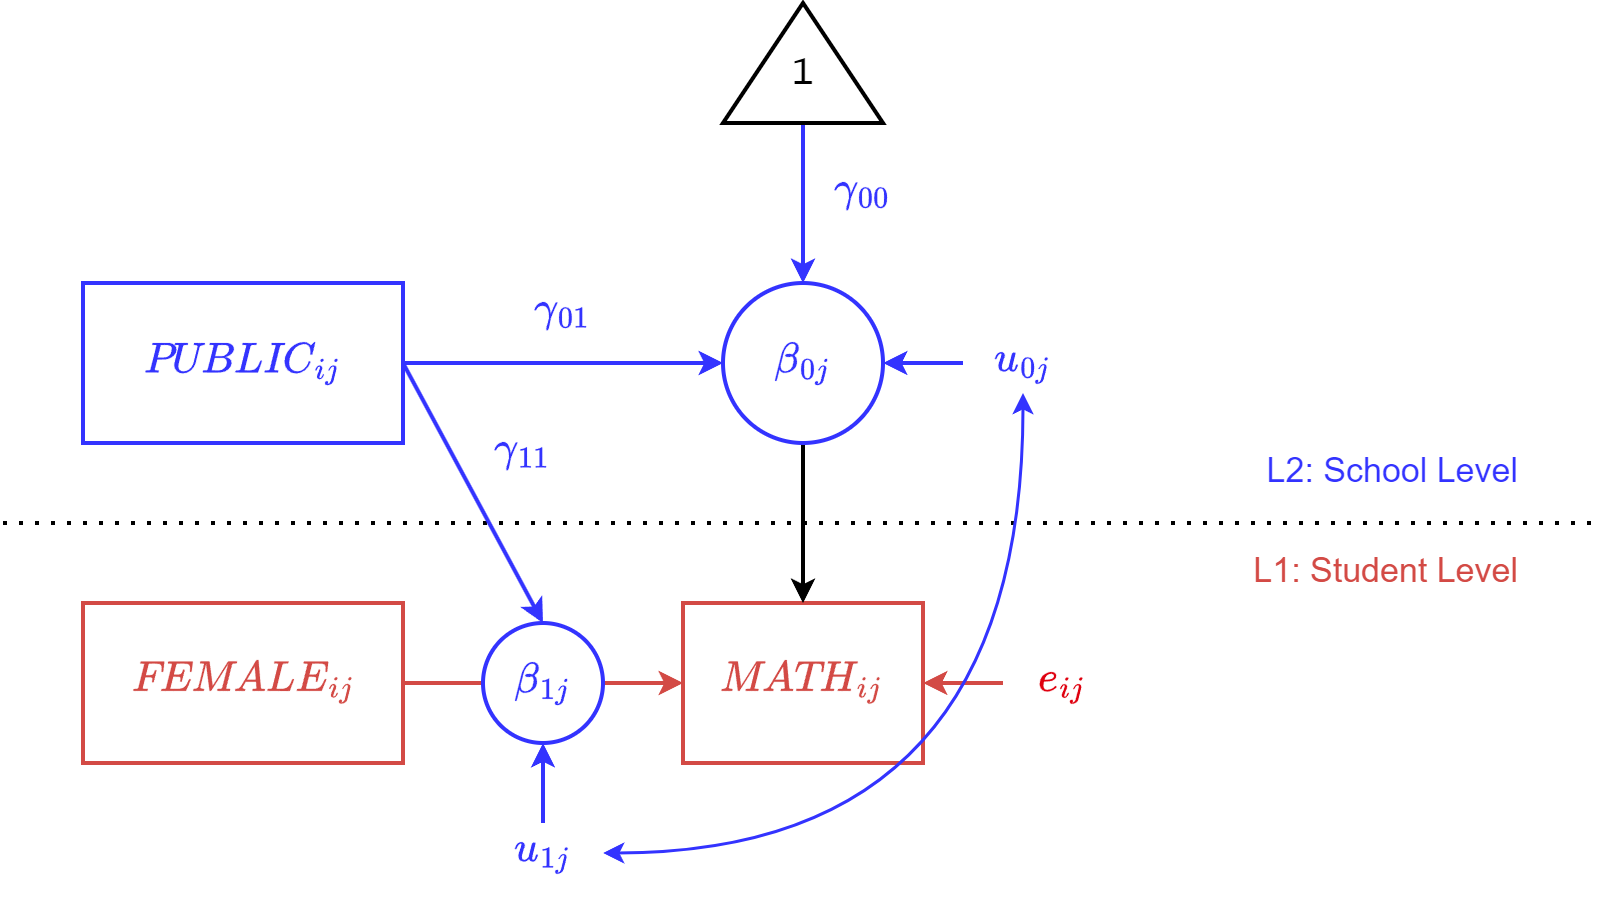

The diagram above was exported from draw.io. Its source (the exported page's mxGraphModel, read from the mxfile embedded in the PNG):
<mxGraphModel dx="984" dy="675" grid="1" gridSize="10" guides="1" tooltips="1" connect="1" arrows="1" fold="1" page="1" pageScale="1" pageWidth="850" pageHeight="1100" math="1" shadow="0">
  <root>
    <mxCell id="QBeRKcPp0VsHfR4ekWjn-0" />
    <mxCell id="QBeRKcPp0VsHfR4ekWjn-1" parent="QBeRKcPp0VsHfR4ekWjn-0" />
    <mxCell id="QBeRKcPp0VsHfR4ekWjn-2" value="$$\textit{MATH}_{ij}$$" style="rounded=0;whiteSpace=wrap;html=1;fontSize=18;strokeWidth=2;fontFamily=Lucida Console;fontColor=#D34A45;strokeColor=#D34A45;" parent="QBeRKcPp0VsHfR4ekWjn-1" vertex="1">
      <mxGeometry x="380" y="360" width="120" height="80" as="geometry" />
    </mxCell>
    <mxCell id="QBeRKcPp0VsHfR4ekWjn-3" value="" style="endArrow=classic;html=1;rounded=0;entryX=1;entryY=0.5;entryDx=0;entryDy=0;strokeWidth=2;strokeColor=#D34A45;exitX=0;exitY=0.5;exitDx=0;exitDy=0;" parent="QBeRKcPp0VsHfR4ekWjn-1" source="QBeRKcPp0VsHfR4ekWjn-4" target="QBeRKcPp0VsHfR4ekWjn-2" edge="1">
      <mxGeometry width="50" height="50" relative="1" as="geometry">
        <mxPoint x="540" y="280" as="sourcePoint" />
        <mxPoint x="280" y="370" as="targetPoint" />
      </mxGeometry>
    </mxCell>
    <mxCell id="QBeRKcPp0VsHfR4ekWjn-4" value="&lt;font color=&quot;#df000f&quot;&gt;&lt;span style=&quot;background-color: rgb(255, 255, 255);&quot;&gt;$$e_{ij}$$&lt;/span&gt;&lt;/font&gt;" style="text;html=1;align=center;verticalAlign=middle;whiteSpace=wrap;rounded=0;fontSize=18;fontColor=#D34A45;fontFamily=Lucida Console;" parent="QBeRKcPp0VsHfR4ekWjn-1" vertex="1">
      <mxGeometry x="540" y="385" width="60" height="30" as="geometry" />
    </mxCell>
    <mxCell id="QBeRKcPp0VsHfR4ekWjn-5" style="edgeStyle=orthogonalEdgeStyle;rounded=0;orthogonalLoop=1;jettySize=auto;html=1;exitX=0.5;exitY=1;exitDx=0;exitDy=0;entryX=0.5;entryY=0;entryDx=0;entryDy=0;strokeWidth=2;strokeColor=#000000;" parent="QBeRKcPp0VsHfR4ekWjn-1" source="QBeRKcPp0VsHfR4ekWjn-6" target="QBeRKcPp0VsHfR4ekWjn-2" edge="1">
      <mxGeometry relative="1" as="geometry" />
    </mxCell>
    <mxCell id="QBeRKcPp0VsHfR4ekWjn-6" value="$$\beta_{0j}$$" style="ellipse;whiteSpace=wrap;html=1;aspect=fixed;strokeWidth=2;fontSize=18;fontFamily=Lucida Console;fontColor=#3333FF;strokeColor=#3333FF;" parent="QBeRKcPp0VsHfR4ekWjn-1" vertex="1">
      <mxGeometry x="400" y="200" width="80" height="80" as="geometry" />
    </mxCell>
    <mxCell id="QBeRKcPp0VsHfR4ekWjn-7" value="" style="endArrow=classic;html=1;rounded=0;entryX=1;entryY=0.5;entryDx=0;entryDy=0;strokeWidth=2;strokeColor=#3333FF;exitX=0;exitY=0.5;exitDx=0;exitDy=0;fontColor=#3333FF;" parent="QBeRKcPp0VsHfR4ekWjn-1" source="QBeRKcPp0VsHfR4ekWjn-8" edge="1">
      <mxGeometry width="50" height="50" relative="1" as="geometry">
        <mxPoint x="520" y="120" as="sourcePoint" />
        <mxPoint x="480" y="240" as="targetPoint" />
      </mxGeometry>
    </mxCell>
    <mxCell id="QBeRKcPp0VsHfR4ekWjn-8" value="&lt;font&gt;&lt;span style=&quot;background-color: rgb(255, 255, 255);&quot;&gt;$$u_{0j}$$&lt;/span&gt;&lt;/font&gt;" style="text;html=1;align=center;verticalAlign=middle;whiteSpace=wrap;rounded=0;fontSize=18;fontColor=#3333FF;fontFamily=Lucida Console;" parent="QBeRKcPp0VsHfR4ekWjn-1" vertex="1">
      <mxGeometry x="520" y="225" width="60" height="30" as="geometry" />
    </mxCell>
    <mxCell id="QBeRKcPp0VsHfR4ekWjn-9" style="edgeStyle=orthogonalEdgeStyle;rounded=0;orthogonalLoop=1;jettySize=auto;html=1;exitX=0;exitY=0.5;exitDx=0;exitDy=0;strokeWidth=2;strokeColor=#3333FF;entryX=0.5;entryY=0;entryDx=0;entryDy=0;" parent="QBeRKcPp0VsHfR4ekWjn-1" source="QBeRKcPp0VsHfR4ekWjn-12" target="QBeRKcPp0VsHfR4ekWjn-6" edge="1">
      <mxGeometry relative="1" as="geometry">
        <mxPoint x="450" y="290" as="sourcePoint" />
        <mxPoint x="490" y="180" as="targetPoint" />
      </mxGeometry>
    </mxCell>
    <mxCell id="QBeRKcPp0VsHfR4ekWjn-10" value="&lt;font&gt;&lt;span style=&quot;background-color: rgb(255, 255, 255);&quot;&gt;$$\gamma_{00}$$&lt;/span&gt;&lt;/font&gt;" style="text;html=1;align=center;verticalAlign=middle;whiteSpace=wrap;rounded=0;fontSize=18;fontColor=#3333FF;fontFamily=Lucida Console;" parent="QBeRKcPp0VsHfR4ekWjn-1" vertex="1">
      <mxGeometry x="440" y="140" width="60" height="30" as="geometry" />
    </mxCell>
    <mxCell id="QBeRKcPp0VsHfR4ekWjn-11" value="" style="endArrow=none;dashed=1;html=1;dashPattern=1 3;strokeWidth=2;rounded=0;" parent="QBeRKcPp0VsHfR4ekWjn-1" edge="1">
      <mxGeometry width="50" height="50" relative="1" as="geometry">
        <mxPoint x="40" y="320" as="sourcePoint" />
        <mxPoint x="840" y="320" as="targetPoint" />
      </mxGeometry>
    </mxCell>
    <mxCell id="QBeRKcPp0VsHfR4ekWjn-12" value="&lt;font style=&quot;font-size: 18px;&quot;&gt;1&lt;/font&gt;" style="triangle;whiteSpace=wrap;html=1;strokeWidth=2;direction=north;verticalAlign=middle;spacingTop=12;fontFamily=Lucida Console;" parent="QBeRKcPp0VsHfR4ekWjn-1" vertex="1">
      <mxGeometry x="400" y="60" width="80" height="60" as="geometry" />
    </mxCell>
    <mxCell id="QBeRKcPp0VsHfR4ekWjn-13" value="L2: School Level" style="text;html=1;align=right;verticalAlign=middle;whiteSpace=wrap;rounded=0;fontSize=17;fontColor=#3333FF;" parent="QBeRKcPp0VsHfR4ekWjn-1" vertex="1">
      <mxGeometry x="640" y="280" width="160" height="30" as="geometry" />
    </mxCell>
    <mxCell id="QBeRKcPp0VsHfR4ekWjn-14" value="L1: Student Level" style="text;html=1;align=right;verticalAlign=middle;whiteSpace=wrap;rounded=0;fontSize=17;fontColor=#D34A45;" parent="QBeRKcPp0VsHfR4ekWjn-1" vertex="1">
      <mxGeometry x="640" y="330" width="160" height="30" as="geometry" />
    </mxCell>
    <mxCell id="R2j2DeG1fTz7JsawkW99-1" style="edgeStyle=orthogonalEdgeStyle;rounded=0;orthogonalLoop=1;jettySize=auto;html=1;exitX=1;exitY=0.5;exitDx=0;exitDy=0;entryX=0;entryY=0.5;entryDx=0;entryDy=0;strokeWidth=2;strokeColor=#D34A45;" parent="QBeRKcPp0VsHfR4ekWjn-1" source="R2j2DeG1fTz7JsawkW99-0" target="QBeRKcPp0VsHfR4ekWjn-2" edge="1">
      <mxGeometry relative="1" as="geometry" />
    </mxCell>
    <mxCell id="R2j2DeG1fTz7JsawkW99-0" value="$$\textit{FEMALE}_{ij}$$" style="rounded=0;whiteSpace=wrap;html=1;fontSize=18;strokeWidth=2;fontFamily=Lucida Console;fontColor=#D34A45;strokeColor=#D34A45;" parent="QBeRKcPp0VsHfR4ekWjn-1" vertex="1">
      <mxGeometry x="80" y="360" width="160" height="80" as="geometry" />
    </mxCell>
    <mxCell id="HdsD8APd16kaLqNapGH_-0" value="$$\beta_{1j}$$" style="ellipse;whiteSpace=wrap;html=1;aspect=fixed;strokeWidth=2;fontSize=18;fontFamily=Lucida Console;fontColor=#3333FF;strokeColor=#3333FF;" parent="QBeRKcPp0VsHfR4ekWjn-1" vertex="1">
      <mxGeometry x="280" y="370" width="60" height="60" as="geometry" />
    </mxCell>
    <mxCell id="HdsD8APd16kaLqNapGH_-3" value="" style="endArrow=classic;html=1;rounded=0;entryX=0.5;entryY=1;entryDx=0;entryDy=0;strokeWidth=2;strokeColor=#3333FF;fontColor=#3333FF;" parent="QBeRKcPp0VsHfR4ekWjn-1" source="HdsD8APd16kaLqNapGH_-4" target="HdsD8APd16kaLqNapGH_-0" edge="1">
      <mxGeometry width="50" height="50" relative="1" as="geometry">
        <mxPoint x="310" y="460" as="sourcePoint" />
        <mxPoint x="310" y="360" as="targetPoint" />
      </mxGeometry>
    </mxCell>
    <mxCell id="HdsD8APd16kaLqNapGH_-4" value="&lt;font&gt;&lt;span style=&quot;background-color: rgb(255, 255, 255);&quot;&gt;$$u_{1j}$$&lt;/span&gt;&lt;/font&gt;" style="text;html=1;align=center;verticalAlign=middle;whiteSpace=wrap;rounded=0;fontSize=18;fontColor=#3333FF;fontFamily=Lucida Console;" parent="QBeRKcPp0VsHfR4ekWjn-1" vertex="1">
      <mxGeometry x="280" y="470" width="60" height="30" as="geometry" />
    </mxCell>
    <mxCell id="HdsD8APd16kaLqNapGH_-6" value="" style="curved=1;endArrow=classic;html=1;rounded=0;exitX=1;exitY=0.5;exitDx=0;exitDy=0;entryX=0.5;entryY=1;entryDx=0;entryDy=0;edgeStyle=orthogonalEdgeStyle;startArrow=classic;startFill=1;strokeWidth=1.5;strokeColor=#3333FF;" parent="QBeRKcPp0VsHfR4ekWjn-1" source="HdsD8APd16kaLqNapGH_-4" target="QBeRKcPp0VsHfR4ekWjn-8" edge="1">
      <mxGeometry width="50" height="50" relative="1" as="geometry">
        <mxPoint x="400" y="370" as="sourcePoint" />
        <mxPoint x="450" y="320" as="targetPoint" />
      </mxGeometry>
    </mxCell>
    <mxCell id="H7zkZY1olCZG3XJ1XkYL-1" style="edgeStyle=orthogonalEdgeStyle;rounded=0;orthogonalLoop=1;jettySize=auto;html=1;exitX=1;exitY=0.5;exitDx=0;exitDy=0;entryX=0;entryY=0.5;entryDx=0;entryDy=0;strokeWidth=2;strokeColor=#3333FF;" edge="1" parent="QBeRKcPp0VsHfR4ekWjn-1" source="H7zkZY1olCZG3XJ1XkYL-0" target="QBeRKcPp0VsHfR4ekWjn-6">
      <mxGeometry relative="1" as="geometry" />
    </mxCell>
    <mxCell id="H7zkZY1olCZG3XJ1XkYL-2" style="rounded=0;orthogonalLoop=1;jettySize=auto;html=1;exitX=1;exitY=0.5;exitDx=0;exitDy=0;entryX=0.5;entryY=0;entryDx=0;entryDy=0;strokeWidth=2;strokeColor=#3333FF;" edge="1" parent="QBeRKcPp0VsHfR4ekWjn-1" source="H7zkZY1olCZG3XJ1XkYL-0" target="HdsD8APd16kaLqNapGH_-0">
      <mxGeometry relative="1" as="geometry" />
    </mxCell>
    <mxCell id="H7zkZY1olCZG3XJ1XkYL-0" value="$$\textit{PUBLIC}_{ij}$$" style="rounded=0;whiteSpace=wrap;html=1;fontSize=18;strokeWidth=2;fontFamily=Lucida Console;fontColor=#3333FF;strokeColor=#3333FF;" vertex="1" parent="QBeRKcPp0VsHfR4ekWjn-1">
      <mxGeometry x="80" y="200" width="160" height="80" as="geometry" />
    </mxCell>
    <mxCell id="9xqVL0sQOaOO_uPbHcfC-0" value="&lt;font&gt;&lt;span style=&quot;background-color: rgb(255, 255, 255);&quot;&gt;$$\gamma_{01}$$&lt;/span&gt;&lt;/font&gt;" style="text;html=1;align=center;verticalAlign=middle;whiteSpace=wrap;rounded=0;fontSize=18;fontColor=#3333FF;fontFamily=Lucida Console;" vertex="1" parent="QBeRKcPp0VsHfR4ekWjn-1">
      <mxGeometry x="290" y="200" width="60" height="30" as="geometry" />
    </mxCell>
    <mxCell id="9xqVL0sQOaOO_uPbHcfC-1" value="&lt;font&gt;&lt;span style=&quot;background-color: rgb(255, 255, 255);&quot;&gt;$$\gamma_{11}$$&lt;/span&gt;&lt;/font&gt;" style="text;html=1;align=center;verticalAlign=middle;whiteSpace=wrap;rounded=0;fontSize=18;fontColor=#3333FF;fontFamily=Lucida Console;" vertex="1" parent="QBeRKcPp0VsHfR4ekWjn-1">
      <mxGeometry x="270" y="270" width="60" height="30" as="geometry" />
    </mxCell>
  </root>
</mxGraphModel>